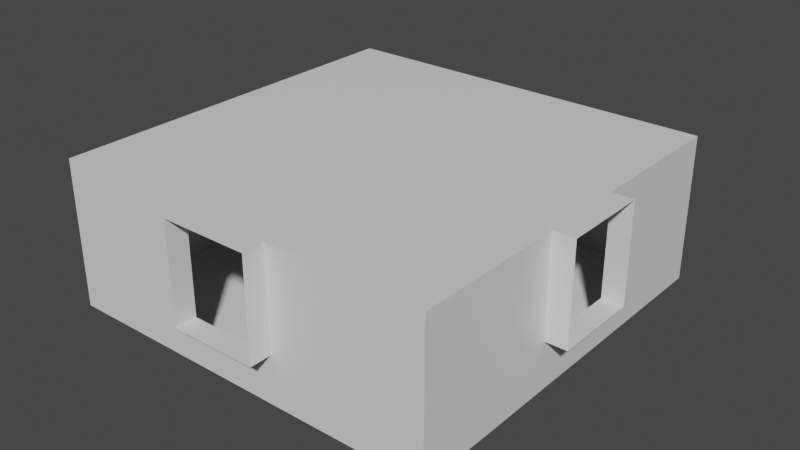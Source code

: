 # Source: DL.blend  (saved by Blender 2.92.15; exported with 4.5.12 LTS)
import bpy
from mathutils import Matrix  # noqa: F401  (used for matrix-valued properties, if any)

bpy.ops.wm.read_factory_settings(use_empty=True)
scene = bpy.context.scene
scene.name = 'Scene'

# ---- collections
col_collection = bpy.data.collections.new('Collection'); scene.collection.children.link(col_collection)
col_cutters = bpy.data.collections.new('Cutters'); scene.collection.children.link(col_cutters)

# ---- materials (node trees are filled in below, after node groups)
mat_material = bpy.data.materials.new('Material')
mat_material.alpha_threshold = 0.0
mat_material.use_transparent_shadow = False
mat_material.line_color = (0.0, 0.0, 0.0, 1.0)

# ---- material node trees
mat_material.use_nodes = True; mat_material.node_tree.nodes.clear()
_N = mat_material.node_tree.nodes; _L = mat_material.node_tree.links
n0 = _N.new('ShaderNodeOutputMaterial'); n0.name = 'Material Output'; n0.location = (300, 300)
n1 = _N.new('ShaderNodeBsdfPrincipled'); n1.name = 'Principled BSDF'; n1.location = (10, 300)
n1.distribution = 'GGX'
n1.subsurface_method = 'BURLEY'
n1.inputs[2].default_value = 0.4
n1.inputs[3].default_value = 1.45
n1.inputs[27].default_value = (0.0, 0.0, 0.0, 1.0)
n1.inputs[28].default_value = 1.0
_L.new(n1.outputs[0], n0.inputs[0])
n0.is_active_output = True

# ---- world
world_world = bpy.data.worlds.new('World'); scene.world = world_world
world_world.use_nodes = True; world_world.node_tree.nodes.clear()
_N = world_world.node_tree.nodes; _L = world_world.node_tree.links
n0 = _N.new('ShaderNodeOutputWorld'); n0.name = 'World Output'; n0.location = (300, 300)
n1 = _N.new('ShaderNodeBackground'); n1.name = 'Background'; n1.location = (10, 300)
n1.inputs[0].default_value = (0.05088, 0.05088, 0.05088, 1.0)
_L.new(n1.outputs[0], n0.inputs[0])
n0.is_active_output = True
world_world.color = (0.05088, 0.05088, 0.05088)
world_world.use_sun_shadow = False
world_world.sun_shadow_jitter_overblur = 0.0

# ---- meshes
me_cube = bpy.data.meshes.new('Cube')
me_cube.from_pydata([(3.6, 0.8004, -1.434e-06), (3.6, -0.8004, -9.122e-07), (-0.8004, 3.6, -1.825), (3.6, 0.8004, -1.825), (3.6, -0.8004, -1.825), (-3.6, -0.8004, -1.825), (-3.6, 0.8004, -1.825), (-3.6, -0.8004, 1.434e-06), (-3.6, 0.8004, 9.122e-07), (-0.8004, 3.6, -9.122e-07), (0.8004, 3.6, -1.825), (0.8004, 3.6, -1.434e-06), (-0.8004, -3.6, 1.434e-06), (0.8004, -3.6, 9.122e-07), (0.8004, -3.6, -1.825), (-0.8004, -3.6, -1.825), (0.8004, 0.8004, -2.7), (-0.8004, 0.8004, -2.7), (-0.8004, -0.8004, -2.7), (0.8004, -0.8004, -2.7), (0.8004, -0.8004, 0.0), (-0.8004, -0.8004, 5.216e-07), (-0.8004, 0.8004, 0.0), (0.8004, 0.8004, -5.216e-07), (-3.6, 0.8004, -2.7), (-3.6, -0.8004, -2.7), (3.6, 0.8004, -2.7), (3.6, -0.8004, -2.7), (-0.8004, 3.6, -2.7), (0.8004, 3.6, -2.7), (0.8004, -3.6, -2.7), (-0.8004, -3.6, -2.7), (-3.6, 3.6, -1.825), (3.6, -3.6, -1.825), (3.6, 3.6, -1.825), (-3.6, -3.6, -1.825), (3.6, 3.6, -2.346e-06), (3.6, 3.6, -2.7), (-3.6, 3.6, 0.0), (-3.6, 3.6, -2.7), (3.6, -3.6, 0.0), (3.6, -3.6, -2.7), (-3.6, -3.6, 2.346e-06), (-3.6, -3.6, -2.7), (0.8004, 4.0, -0.8004), (-0.8004, -4.0, 1.564e-06), (-0.8004, -4.0, -1.825), (0.8004, -4.0, -1.825), (0.8004, -4.0, 1.043e-06), (4.0, -0.8004, -1.043e-06), (4.0, 0.8004, -1.564e-06), (4.0, 0.8004, -1.825), (4.0, -0.8004, -1.825)], [], [(28, 29, 10, 2), (30, 31, 15, 14), (20, 1, 40, 13), (9, 38, 32, 2), (38, 9, 22, 8), (3, 34, 37, 26), (2, 32, 39, 28), (13, 40, 33, 14), (23, 20, 21, 22), (20, 23, 0, 1), (32, 6, 24, 39), (34, 10, 29, 37), (16, 19, 27, 26), (5, 35, 43, 25), (13, 12, 21, 20), (35, 15, 31, 43), (38, 8, 6, 32), (19, 16, 17, 18), (24, 25, 18, 17), (40, 1, 4, 33), (0, 36, 34, 3), (19, 18, 31, 30), (7, 21, 12, 42), (29, 28, 17, 16), (16, 26, 37, 29), (33, 4, 27, 41), (23, 22, 9, 11), (24, 17, 28, 39), (36, 11, 10, 34), (43, 31, 18, 25), (14, 33, 41, 30), (7, 8, 22, 21), (42, 12, 15, 35), (11, 36, 0, 23), (26, 27, 4, 3), (25, 24, 6, 5), (30, 41, 27, 19), (7, 42, 35, 5), (49, 1, 0, 50), (51, 3, 4, 52), (50, 0, 3, 51), (48, 13, 14, 47), (45, 12, 13, 48), (46, 15, 12, 45), (52, 4, 1, 49), (11, 9, 2, 10), (47, 14, 15, 46), (7, 5, 6, 8)])
_uv = me_cube.uv_layers.new(name='UVMap')
_uv.uv.foreach_set('vector', [0.625, 0.1528, 0.625, 0.09721, 0.544, 0.09721, 0.544, 0.1528, 0.625, 0.6528, 0.625, 0.5972, 0.544, 0.5972, 0.544, 0.6528, 0.2778, 0.6528, 0.2778, 0.75, 0.375, 0.75, 0.375, 0.6528, 0.375, 0.1528, 0.375, 0.25, 0.544, 0.25, 0.544, 0.1528, 0.125, 0.5, 0.125, 0.5972, 0.2222, 0.5972, 0.2222, 0.5, 0.544, 0.9028, 0.544, 1.0, 0.625, 1.0, 0.625, 0.9028, 0.544, 0.1528, 0.544, 0.25, 0.625, 0.25, 0.625, 0.1528, 0.375, 0.6528, 0.375, 0.75, 0.544, 0.75, 0.544, 0.6528, 0.2222, 0.6528, 0.2778, 0.6528, 0.2778, 0.5972, 0.2222, 0.5972, 0.2778, 0.6528, 0.2222, 0.6528, 0.2222, 0.75, 0.2778, 0.75, 0.544, 0.25, 0.544, 0.3472, 0.625, 0.3472, 0.625, 0.25, 0.544, 0.0, 0.544, 0.09721, 0.625, 0.09721, 0.625, 0.0, 0.7778, 0.6528, 0.7222, 0.6528, 0.7222, 0.75, 0.7778, 0.75, 0.544, 0.4028, 0.544, 0.5, 0.625, 0.5, 0.625, 0.4028, 0.375, 0.6528, 0.375, 0.5972, 0.2778, 0.5972, 0.2778, 0.6528, 0.544, 0.5, 0.544, 0.5972, 0.625, 0.5972, 0.625, 0.5, 0.375, 0.25, 0.375, 0.3472, 0.544, 0.3472, 0.544, 0.25, 0.7222, 0.6528, 0.7778, 0.6528, 0.7778, 0.5972, 0.7222, 0.5972, 0.7778, 0.5, 0.7222, 0.5, 0.7222, 0.5972, 0.7778, 0.5972, 0.375, 0.75, 0.375, 0.8472, 0.544, 0.8472, 0.544, 0.75, 0.375, 0.9028, 0.375, 1.0, 0.544, 1.0, 0.544, 0.9028, 0.7222, 0.6528, 0.7222, 0.5972, 0.625, 0.5972, 0.625, 0.6528, 0.2778, 0.5, 0.2778, 0.5972, 0.375, 0.5972, 0.375, 0.5, 0.875, 0.6528, 0.875, 0.5972, 0.7778, 0.5972, 0.7778, 0.6528, 0.7778, 0.6528, 0.7778, 0.75, 0.875, 0.75, 0.875, 0.6528, 0.544, 0.75, 0.544, 0.8472, 0.625, 0.8472, 0.625, 0.75, 0.2222, 0.6528, 0.2222, 0.5972, 0.125, 0.5972, 0.125, 0.6528, 0.7778, 0.5, 0.7778, 0.5972, 0.875, 0.5972, 0.875, 0.5, 0.375, 0.0, 0.375, 0.09721, 0.544, 0.09721, 0.544, 0.0, 0.625, 0.5, 0.625, 0.5972, 0.7222, 0.5972, 0.7222, 0.5, 0.544, 0.6528, 0.544, 0.75, 0.625, 0.75, 0.625, 0.6528, 0.2778, 0.5, 0.2222, 0.5, 0.2222, 0.5972, 0.2778, 0.5972, 0.375, 0.5, 0.375, 0.5972, 0.544, 0.5972, 0.544, 0.5, 0.125, 0.6528, 0.125, 0.75, 0.2222, 0.75, 0.2222, 0.6528, 0.625, 0.9028, 0.625, 0.8472, 0.544, 0.8472, 0.544, 0.9028, 0.625, 0.4028, 0.625, 0.3472, 0.544, 0.3472, 0.544, 0.4028, 0.625, 0.6528, 0.625, 0.75, 0.7222, 0.75, 0.7222, 0.6528, 0.375, 0.4028, 0.375, 0.5, 0.544, 0.5, 0.544, 0.4028, 0.375, 0.8472, 0.375, 0.8472, 0.375, 0.9028, 0.375, 0.9028, 0.544, 0.9028, 0.544, 0.9028, 0.544, 0.8472, 0.544, 0.8472, 0.375, 0.9028, 0.375, 0.9028, 0.544, 0.9028, 0.544, 0.9028, 0.375, 0.6528, 0.375, 0.6528, 0.544, 0.6528, 0.544, 0.6528, 0.375, 0.5972, 0.375, 0.5972, 0.375, 0.6528, 0.375, 0.6528, 0.544, 0.5972, 0.544, 0.5972, 0.375, 0.5972, 0.375, 0.5972, 0.544, 0.8472, 0.544, 0.8472, 0.375, 0.8472, 0.375, 0.8472, 0.125, 0.6528, 0.125, 0.5972, 0.544, 0.1528, 0.544, 0.09721, 0.544, 0.6528, 0.544, 0.6528, 0.544, 0.5972, 0.544, 0.5972, 0.375, 0.4028, 0.544, 0.4028, 0.544, 0.3472, 0.375, 0.3472])
me_cube.materials.append(mat_material)
me_cube.use_remesh_preserve_volume = False
me_cube.use_remesh_preserve_attributes = False
me_cube.use_mirror_vertex_groups = False
me_cube.update()

# ---- objects
ob_cube = bpy.data.objects.new('Cube', me_cube)

# ---- transforms, parenting, visibility, modifiers, constraints
ob_cube.location = (0.0, 0.0, 0.0)
ob_cube.lock_rotations_4d = False
ob_cube.empty_display_type = 'ARROWS'
ob_cube.lineart.crease_threshold = 0.0

# ---- collection membership
col_collection.objects.link(ob_cube)

# ---- scene / render settings (as saved in the file)
scene.frame_start = 1; scene.frame_end = 250; scene.frame_set(1)
scene.render.engine = 'BLENDER_EEVEE_NEXT'
scene.cycles.use_denoising = False
scene.cycles.samples = 128
scene.cycles.sampling_pattern = 'TABULATED_SOBOL'
scene.cycles.use_adaptive_sampling = False
scene.cycles.use_light_tree = False
scene.view_settings.view_transform = 'Filmic'
bpy.context.view_layer.update()

# ---- added for rendering (the .blend has no active camera and no usable light): camera, sun
cam_auto = bpy.data.cameras.new('AutoCamera')
cam_auto.lens = 50.0
cam_auto.sensor_width = 36.0
cam_auto.clip_end = 1000.0
ob_auto_camera = bpy.data.objects.new('AutoCamera', cam_auto)
scene.collection.objects.link(ob_auto_camera)
ob_auto_camera.location = (10.7106, -12.6127, 7.05846)
ob_auto_camera.rotation_euler = (1.09748, -7.21219e-08, 0.694738)
scene.camera = ob_auto_camera
light_auto_sun = bpy.data.lights.new('AutoSun', 'SUN')
light_auto_sun.energy = 3.0
light_auto_sun.angle = 0.0523599
ob_auto_sun = bpy.data.objects.new('AutoSun', light_auto_sun)
scene.collection.objects.link(ob_auto_sun)
ob_auto_sun.rotation_euler = (0.872665, 0.174533, 0.523599)
bpy.context.view_layer.update()
